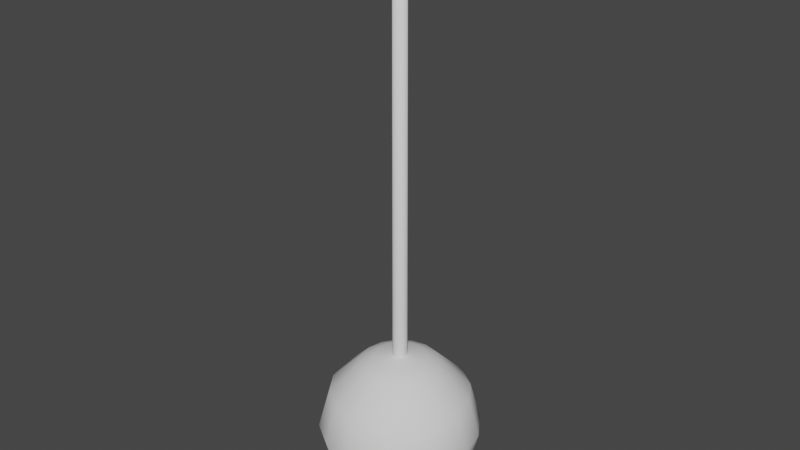 # Source: lightball.blend  (saved by Blender 3.3.6; exported with 4.5.12 LTS)
import bpy
from mathutils import Matrix  # noqa: F401  (used for matrix-valued properties, if any)

bpy.ops.wm.read_factory_settings(use_empty=True)
scene = bpy.context.scene
scene.name = 'Scene'

# ---- collections
col_collection = bpy.data.collections.new('Collection'); scene.collection.children.link(col_collection)

# ---- world
world_world = bpy.data.worlds.new('World'); scene.world = world_world
world_world.use_nodes = True; world_world.node_tree.nodes.clear()
_N = world_world.node_tree.nodes; _L = world_world.node_tree.links
n0 = _N.new('ShaderNodeOutputWorld'); n0.name = 'World Output'; n0.location = (300, 300)
n1 = _N.new('ShaderNodeBackground'); n1.name = 'Background'; n1.location = (10, 300)
n1.inputs[0].default_value = (0.05088, 0.05088, 0.05088, 1.0)
_L.new(n1.outputs[0], n0.inputs[0])
n0.is_active_output = True
world_world.color = (0.05088, 0.05088, 0.05088)
world_world.use_sun_shadow = False
world_world.sun_shadow_jitter_overblur = 0.0

# ---- meshes
me_sphere = bpy.data.meshes.new('Sphere')
me_sphere.from_pydata([(0.0, 0.866, -0.5), (0.1913, 0.4619, 0.866), (0.3314, 0.8001, 0.5), (0.3827, 0.9239, 0.0), (0.3314, 0.8001, -0.5), (0.1913, 0.4619, -0.866), (0.3536, 0.3536, 0.866), (0.6124, 0.6124, 0.5), (0.7071, 0.7071, 0.0), (0.6124, 0.6124, -0.5), (0.3536, 0.3536, -0.866), (0.4619, 0.1913, 0.866), (0.8001, 0.3314, 0.5), (0.9239, 0.3827, 0.0), (0.8001, 0.3314, -0.5), (0.4619, 0.1913, -0.866), (0.5, -7.451e-08, 0.866), (0.866, -1.192e-07, 0.5), (1.0, -1.49e-07, 0.0), (0.866, -1.192e-07, -0.5), (0.5, -7.451e-08, -0.866), (0.4619, -0.1913, 0.866), (0.8001, -0.3314, 0.5), (0.9239, -0.3827, 0.0), (0.8001, -0.3314, -0.5), (0.4619, -0.1913, -0.866), (0.3536, -0.3536, 0.866), (0.6124, -0.6124, 0.5), (0.7071, -0.7071, 0.0), (0.6124, -0.6124, -0.5), (0.3536, -0.3536, -0.866), (0.1913, -0.4619, 0.866), (0.3314, -0.8001, 0.5), (0.3827, -0.9239, 0.0), (0.3314, -0.8001, -0.5), (0.1913, -0.4619, -0.866), (-1.788e-07, -0.5, 0.866), (-2.384e-07, -0.866, 0.5), (-3.576e-07, -1.0, 0.0), (-2.384e-07, -0.866, -0.5), (-1.788e-07, -0.5, -0.866), (-0.1913, -0.4619, 0.866), (-0.3314, -0.8001, 0.5), (-0.3827, -0.9239, 0.0), (-0.3314, -0.8001, -0.5), (-0.1913, -0.4619, -0.866), (-0.3536, -0.3536, 0.866), (-0.6124, -0.6124, 0.5), (-0.7071, -0.7071, 0.0), (-0.6124, -0.6124, -0.5), (-0.3536, -0.3536, -0.866), (0.1231, 0.2973, 0.9533), (-0.4619, -0.1913, 0.866), (-0.8001, -0.3314, 0.5), (-0.9239, -0.3827, 0.0), (-0.8001, -0.3314, -0.5), (-0.4619, -0.1913, -0.866), (-0.5, 2.533e-07, 0.866), (-0.866, 2.682e-07, 0.5), (-1.0, 5.066e-07, 0.0), (-0.866, 2.682e-07, -0.5), (-0.5, 2.533e-07, -0.866), (-0.4619, 0.1913, 0.866), (-0.8001, 0.3314, 0.5), (-0.9239, 0.3827, 0.0), (-0.8001, 0.3314, -0.5), (-0.4619, 0.1913, -0.866), (-0.3536, 0.3536, 0.866), (-0.6124, 0.6124, 0.5), (-0.7071, 0.7071, 0.0), (-0.6124, 0.6124, -0.5), (-0.3536, 0.3536, -0.866), (-0.1913, 0.4619, 0.866), (-0.3314, 0.8001, 0.5), (-0.3827, 0.9239, 0.0), (-0.3314, 0.8001, -0.5), (-0.1913, 0.4619, -0.866), (3.129e-07, 0.5, 0.866), (3.874e-07, 0.866, 0.5), (6.258e-07, 1.0, 0.0), (3.129e-07, 0.5, -0.866), (0.2275, 0.2275, 0.9533), (0.2973, 0.1231, 0.9533), (0.3218, -2.566e-08, 0.9533), (0.2973, -0.1231, 0.9533), (0.2275, -0.2275, 0.9533), (0.1231, -0.2973, 0.9533), (-1.027e-07, -0.3218, 0.9533), (-0.1231, -0.2973, 0.9533), (-0.2275, -0.2275, 0.9533), (-0.2973, -0.1231, 0.9533), (-0.3218, 1.853e-07, 0.9533), (-0.2973, 0.1231, 0.9533), (-0.2275, 0.2275, 0.9533), (-0.1231, 0.2973, 0.9533), (2.138e-07, 0.3218, 0.9533), (0.03473, 0.08385, 0.9969), (0.06418, 0.06418, 0.9969), (0.08385, 0.03473, 0.9969), (0.09076, 2.287e-08, 0.9969), (0.08385, -0.03473, 0.9969), (0.06418, -0.06418, 0.9969), (0.03473, -0.08385, 0.9969), (-1.933e-08, -0.09076, 0.9969), (-0.03473, -0.08385, 0.9969), (-0.06418, -0.06418, 0.9969), (-0.08385, -0.03473, 0.9969), (-0.09076, 8.238e-08, 0.9969), (-0.08385, 0.03473, 0.9969), (-0.06418, 0.06418, 0.9969), (-0.03473, 0.08385, 0.9969), (6.993e-08, 0.09076, 0.9969)], [], [(78, 77, 1, 2), (80, 0, 4, 5), (79, 78, 2, 3), (46, 41, 88, 89), (0, 79, 3, 4), (5, 4, 9, 10), (3, 2, 7, 8), (57, 52, 90, 91), (4, 3, 8, 9), (2, 1, 6, 7), (10, 9, 14, 15), (8, 7, 12, 13), (36, 31, 86, 87), (9, 8, 13, 14), (7, 6, 11, 12), (13, 12, 17, 18), (11, 6, 81, 82), (14, 13, 18, 19), (12, 11, 16, 17), (15, 14, 19, 20), (16, 11, 82, 83), (19, 18, 23, 24), (17, 16, 21, 22), (20, 19, 24, 25), (18, 17, 22, 23), (24, 23, 28, 29), (22, 21, 26, 27), (25, 24, 29, 30), (23, 22, 27, 28), (21, 16, 83, 84), (29, 28, 33, 34), (27, 26, 31, 32), (30, 29, 34, 35), (28, 27, 32, 33), (52, 46, 89, 90), (34, 33, 38, 39), (32, 31, 36, 37), (35, 34, 39, 40), (33, 32, 37, 38), (31, 26, 85, 86), (39, 38, 43, 44), (37, 36, 41, 42), (40, 39, 44, 45), (38, 37, 42, 43), (6, 1, 51, 81), (42, 41, 46, 47), (45, 44, 49, 50), (43, 42, 47, 48), (26, 21, 84, 85), (44, 43, 48, 49), (50, 49, 55, 56), (48, 47, 53, 54), (77, 72, 94, 95), (49, 48, 54, 55), (47, 46, 52, 53), (56, 55, 60, 61), (54, 53, 58, 59), (62, 57, 91, 92), (55, 54, 59, 60), (53, 52, 57, 58), (61, 60, 65, 66), (59, 58, 63, 64), (1, 77, 95, 51), (60, 59, 64, 65), (58, 57, 62, 63), (66, 65, 70, 71), (64, 63, 68, 69), (67, 62, 92, 93), (65, 64, 69, 70), (63, 62, 67, 68), (69, 68, 73, 74), (72, 67, 93, 94), (10, 15, 20, 25, 30, 35, 40, 45, 50, 56, 61, 66, 71, 76, 80, 5), (70, 69, 74, 75), (68, 67, 72, 73), (71, 70, 75, 76), (41, 36, 87, 88), (75, 74, 79, 0), (73, 72, 77, 78), (76, 75, 0, 80), (74, 73, 78, 79), (91, 90, 106, 107), (84, 83, 99, 100), (51, 95, 111, 96), (87, 86, 102, 103), (95, 94, 110, 111), (90, 89, 105, 106), (83, 82, 98, 99), (86, 85, 101, 102), (93, 92, 108, 109), (89, 88, 104, 105), (82, 81, 97, 98), (85, 84, 100, 101), (94, 93, 109, 110), (92, 91, 107, 108), (88, 87, 103, 104), (81, 51, 96, 97)])
me_sphere.polygons.foreach_set('use_smooth', [True] * 97)
_uv = me_sphere.uv_layers.new(name='UVMap')
_uv.uv.foreach_set('vector', [0.5, 0.599, 0.5, 0.782, 0.5957, 0.782, 0.6657, 0.599, 0.5, 0.75, 0.5, 0.933, 0.6657, 0.9001, 0.5957, 0.731, 0.5, 0.349, 0.5, 0.599, 0.6657, 0.599, 0.6913, 0.349, 0.3232, 0.3232, 0.4043, 0.269, 0.4384, 0.3514, 0.3862, 0.3862, 0.5, 0.09902, 0.5, 0.349, 0.6913, 0.349, 0.6657, 0.09902, 0.5957, 0.731, 0.6657, 0.9001, 0.8062, 0.8062, 0.6768, 0.6768, 0.6913, 0.349, 0.6657, 0.599, 0.8062, 0.599, 0.8536, 0.349, 0.25, 0.5, 0.269, 0.4043, 0.3514, 0.4384, 0.3391, 0.5, 0.6657, 0.09902, 0.6913, 0.349, 0.8536, 0.349, 0.8062, 0.09902, 0.6657, 0.9001, 0.5957, 0.731, 0.6768, 0.6768, 0.8062, 0.8062, 0.6768, 0.6768, 0.8062, 0.8062, 0.9001, 0.6657, 0.731, 0.5957, 0.8536, 0.349, 0.8062, 0.599, 0.6657, 0.599, 0.6913, 0.349, 0.5, 0.25, 0.5957, 0.269, 0.5616, 0.3514, 0.5, 0.3391, 0.8062, 0.09902, 0.8536, 0.349, 0.6913, 0.349, 0.6657, 0.09902, 0.8062, 0.8062, 0.6768, 0.6768, 0.731, 0.5957, 0.9001, 0.6657, 0.6913, 0.349, 0.6657, 0.599, 0.5, 0.599, 0.5, 0.349, 0.731, 0.5957, 0.6768, 0.6768, 0.6138, 0.6138, 0.6486, 0.5616, 0.6657, 0.09902, 0.6913, 0.349, 0.5, 0.349, 0.5, 0.09902, 0.6657, 0.599, 0.5957, 0.782, 0.5, 0.782, 0.5, 0.599, 0.5957, -0.08399, 0.6657, 0.09902, 0.5, 0.09902, 0.5, -0.08399, 0.75, 0.5, 0.731, 0.5957, 0.6486, 0.5616, 0.6609, 0.5, 0.5, 0.09902, 0.5, 0.349, 0.3087, 0.349, 0.3343, 0.09902, 0.5, 0.599, 0.5, 0.782, 0.4043, 0.782, 0.3343, 0.599, 0.5, -0.08399, 0.5, 0.09902, 0.3343, 0.09902, 0.4043, -0.08399, 0.5, 0.349, 0.5, 0.599, 0.3343, 0.599, 0.3087, 0.349, 0.3343, 0.09902, 0.3087, 0.349, 0.1464, 0.349, 0.1938, 0.09902, 0.9001, 0.3343, 0.731, 0.4043, 0.6768, 0.3232, 0.8062, 0.1938, 0.731, 0.4043, 0.9001, 0.3343, 0.8062, 0.1938, 0.6768, 0.3232, 0.3087, 0.349, 0.3343, 0.599, 0.1938, 0.599, 0.1464, 0.349, 0.731, 0.4043, 0.75, 0.5, 0.6609, 0.5, 0.6486, 0.4384, 0.8062, 0.09902, 0.8536, 0.349, 0.6913, 0.349, 0.6657, 0.09902, 0.8062, 0.1938, 0.6768, 0.3232, 0.5957, 0.269, 0.6657, 0.09995, 0.6768, 0.3232, 0.8062, 0.1938, 0.6657, 0.09995, 0.5957, 0.269, 0.8536, 0.349, 0.8062, 0.599, 0.6657, 0.599, 0.6913, 0.349, 0.269, 0.4043, 0.3232, 0.3232, 0.3862, 0.3862, 0.3514, 0.4384, 0.6657, 0.09902, 0.6913, 0.349, 0.5, 0.349, 0.5, 0.09902, 0.6657, 0.599, 0.5957, 0.782, 0.5, 0.782, 0.5, 0.599, 0.5957, -0.08399, 0.6657, 0.09902, 0.5, 0.09902, 0.5, -0.08399, 0.6913, 0.349, 0.6657, 0.599, 0.5, 0.599, 0.5, 0.349, 0.5957, 0.269, 0.6768, 0.3232, 0.6138, 0.3862, 0.5616, 0.3514, 0.5, 0.09902, 0.5, 0.349, 0.3087, 0.349, 0.3343, 0.09902, 0.5, 0.599, 0.5, 0.782, 0.4043, 0.782, 0.3343, 0.599, 0.5, -0.08399, 0.5, 0.09902, 0.3343, 0.09902, 0.4043, -0.08399, 0.5, 0.349, 0.5, 0.599, 0.3343, 0.599, 0.3087, 0.349, 0.6768, 0.6768, 0.5957, 0.731, 0.5616, 0.6486, 0.6138, 0.6138, 0.3343, 0.09995, 0.4043, 0.269, 0.3232, 0.3232, 0.1938, 0.1938, 0.4043, 0.269, 0.3343, 0.09995, 0.1938, 0.1938, 0.3232, 0.3232, 0.3087, 0.349, 0.3343, 0.599, 0.1938, 0.599, 0.1464, 0.349, 0.6768, 0.3232, 0.731, 0.4043, 0.6486, 0.4384, 0.6138, 0.3862, 0.3343, 0.09902, 0.3087, 0.349, 0.1464, 0.349, 0.1938, 0.09902, 0.3232, 0.3232, 0.1938, 0.1938, 0.09995, 0.3343, 0.269, 0.4043, 0.1464, 0.349, 0.1938, 0.599, 0.3343, 0.599, 0.3087, 0.349, 0.5, 0.75, 0.4043, 0.731, 0.4384, 0.6486, 0.5, 0.6609, 0.1938, 0.09902, 0.1464, 0.349, 0.3087, 0.349, 0.3343, 0.09902, 0.1938, 0.1938, 0.3232, 0.3232, 0.269, 0.4043, 0.09995, 0.3343, 0.4043, -0.08399, 0.3343, 0.09902, 0.5, 0.09902, 0.5, -0.08399, 0.3087, 0.349, 0.3343, 0.599, 0.5, 0.599, 0.5, 0.349, 0.269, 0.5957, 0.25, 0.5, 0.3391, 0.5, 0.3514, 0.5616, 0.3343, 0.09902, 0.3087, 0.349, 0.5, 0.349, 0.5, 0.09902, 0.3343, 0.599, 0.4043, 0.782, 0.5, 0.782, 0.5, 0.599, 0.5, -0.08399, 0.5, 0.09902, 0.6657, 0.09902, 0.5957, -0.08399, 0.5, 0.349, 0.5, 0.599, 0.6657, 0.599, 0.6913, 0.349, 0.5957, 0.731, 0.5, 0.75, 0.5, 0.6609, 0.5616, 0.6486, 0.5, 0.09902, 0.5, 0.349, 0.6913, 0.349, 0.6657, 0.09902, 0.5, 0.599, 0.5, 0.782, 0.5957, 0.782, 0.6657, 0.599, 0.269, 0.5957, 0.09995, 0.6657, 0.1938, 0.8062, 0.3232, 0.6768, 0.6913, 0.349, 0.6657, 0.599, 0.8062, 0.599, 0.8536, 0.349, 0.3232, 0.6768, 0.269, 0.5957, 0.3514, 0.5616, 0.3862, 0.6138, 0.6657, 0.09902, 0.6913, 0.349, 0.8536, 0.349, 0.8062, 0.09902, 0.09995, 0.6657, 0.269, 0.5957, 0.3232, 0.6768, 0.1938, 0.8062, 0.1464, 0.349, 0.1938, 0.599, 0.3343, 0.599, 0.3087, 0.349, 0.4043, 0.731, 0.3232, 0.6768, 0.3862, 0.6138, 0.4384, 0.6486, 0.6768, 0.6768, 0.731, 0.5957, 0.75, 0.5, 0.731, 0.4043, 0.6768, 0.3232, 0.5957, 0.269, 0.5, 0.25, 0.4043, 0.269, 0.3232, 0.3232, 0.269, 0.4043, 0.25, 0.5, 0.269, 0.5957, 0.3232, 0.6768, 0.4043, 0.731, 0.5, 0.75, 0.5957, 0.731, 0.1938, 0.09902, 0.1464, 0.349, 0.3087, 0.349, 0.3343, 0.09902, 0.1938, 0.8062, 0.3232, 0.6768, 0.4043, 0.731, 0.3343, 0.9001, 0.3232, 0.6768, 0.1938, 0.8062, 0.3343, 0.9001, 0.4043, 0.731, 0.4043, 0.269, 0.5, 0.25, 0.5, 0.3391, 0.4384, 0.3514, 0.3343, 0.09902, 0.3087, 0.349, 0.5, 0.349, 0.5, 0.09902, 0.3343, 0.599, 0.4043, 0.782, 0.5, 0.782, 0.5, 0.599, 0.4043, -0.08399, 0.3343, 0.09902, 0.5, 0.09902, 0.5, -0.08399, 0.3087, 0.349, 0.3343, 0.599, 0.5, 0.599, 0.5, 0.349, 0.3391, 0.5, 0.3514, 0.4384, 0.4581, 0.4826, 0.4546, 0.5, 0.6486, 0.4384, 0.6609, 0.5, 0.5454, 0.5, 0.5419, 0.4826, 0.5616, 0.6486, 0.5, 0.6609, 0.5, 0.5454, 0.5174, 0.5419, 0.5, 0.3391, 0.5616, 0.3514, 0.5174, 0.4581, 0.5, 0.4546, 0.5, 0.6609, 0.4384, 0.6486, 0.4826, 0.5419, 0.5, 0.5454, 0.3514, 0.4384, 0.3862, 0.3862, 0.4679, 0.4679, 0.4581, 0.4826, 0.6609, 0.5, 0.6486, 0.5616, 0.5419, 0.5174, 0.5454, 0.5, 0.5616, 0.3514, 0.6138, 0.3862, 0.5321, 0.4679, 0.5174, 0.4581, 0.3862, 0.6138, 0.3514, 0.5616, 0.4581, 0.5174, 0.4679, 0.5321, 0.3862, 0.3862, 0.4384, 0.3514, 0.4826, 0.4581, 0.4679, 0.4679, 0.6486, 0.5616, 0.6138, 0.6138, 0.5321, 0.5321, 0.5419, 0.5174, 0.6138, 0.3862, 0.6486, 0.4384, 0.5419, 0.4826, 0.5321, 0.4679, 0.4384, 0.6486, 0.3862, 0.6138, 0.4679, 0.5321, 0.4826, 0.5419, 0.3514, 0.5616, 0.3391, 0.5, 0.4546, 0.5, 0.4581, 0.5174, 0.4384, 0.3514, 0.5, 0.3391, 0.5, 0.4546, 0.4826, 0.4581, 0.6138, 0.6138, 0.5616, 0.6486, 0.5174, 0.5419, 0.5321, 0.5321])
me_sphere.update()
me_sphere_001 = bpy.data.meshes.new('Sphere.001')
me_sphere_001.from_pydata([(0.03473, 0.08385, 0.9969), (0.06418, 0.06418, 0.9969), (0.08385, 0.03473, 0.9969), (0.09076, 2.287e-08, 0.9969), (0.08385, -0.03473, 0.9969), (0.06418, -0.06418, 0.9969), (0.03473, -0.08385, 0.9969), (-1.933e-08, -0.09076, 0.9969), (-0.03473, -0.08385, 0.9969), (-0.06418, -0.06418, 0.9969), (-0.08385, -0.03473, 0.9969), (-0.09076, 8.238e-08, 0.9969), (-0.08385, 0.03473, 0.9969), (-0.06418, 0.06418, 0.9969), (-0.03473, 0.08385, 0.9969), (6.993e-08, 0.09076, 0.9969), (0.03017, 0.07284, 6.308), (0.05575, 0.05575, 6.308), (0.07284, 0.03017, 6.308), (0.07884, 2.501e-08, 6.308), (0.07284, -0.03017, 6.308), (0.05575, -0.05575, 6.308), (0.03017, -0.07284, 6.308), (-1.384e-08, -0.07884, 6.308), (-0.03017, -0.07284, 6.308), (-0.05575, -0.05575, 6.308), (-0.07284, -0.03017, 6.308), (-0.07884, 7.67e-08, 6.308), (-0.07284, 0.03017, 6.308), (-0.05575, 0.05575, 6.308), (-0.03017, 0.07284, 6.308), (6.369e-08, 0.07884, 6.308)], [], [(5, 4, 20, 21), (12, 11, 27, 28), (4, 3, 19, 20), (11, 10, 26, 27), (3, 2, 18, 19), (10, 9, 25, 26), (2, 1, 17, 18), (9, 8, 24, 25), (0, 15, 31, 16), (1, 0, 16, 17), (8, 7, 23, 24), (15, 14, 30, 31), (7, 6, 22, 23), (14, 13, 29, 30), (6, 5, 21, 22), (13, 12, 28, 29), (31, 30, 29, 28, 27, 26, 25, 24, 23, 22, 21, 20, 19, 18, 17, 16)])
me_sphere_001.polygons.foreach_set('use_smooth', [True] * 17)
_uv = me_sphere_001.uv_layers.new(name='UVMap')
_uv.uv.foreach_set('vector', [0.4358, -2.312, 0.4653, -2.312, 0.4698, 2.999, 0.4443, 2.999, 0.5347, -2.312, 0.5, -2.312, 0.5, 2.999, 0.5302, 2.999, 0.4653, -2.312, 0.5, -2.312, 0.5, 2.999, 0.4698, 2.999, 0.5, -2.312, 0.4653, -2.312, 0.4698, 2.999, 0.5, 2.999, 0.5, -2.312, 0.5347, -2.312, 0.5302, 2.999, 0.5, 2.999, 0.4653, -2.312, 0.4358, -2.312, 0.4443, 2.999, 0.4698, 2.999, 0.5347, -2.312, 0.5642, -2.312, 0.5557, 2.999, 0.5302, 2.999, 0.4358, -2.312, 0.4653, -2.312, 0.4698, 2.999, 0.4443, 2.999, 0.5347, -2.312, 0.5, -2.312, 0.5, 2.999, 0.5302, 2.999, 0.5642, -2.312, 0.5347, -2.312, 0.5302, 2.999, 0.5557, 2.999, 0.4653, -2.312, 0.5, -2.312, 0.5, 2.999, 0.4698, 2.999, 0.5, -2.312, 0.4653, -2.312, 0.4698, 2.999, 0.5, 2.999, 0.5, -2.312, 0.5347, -2.312, 0.5302, 2.999, 0.5, 2.999, 0.4653, -2.312, 0.4358, -2.312, 0.4443, 2.999, 0.4698, 2.999, 0.5347, -2.312, 0.5642, -2.312, 0.5557, 2.999, 0.5302, 2.999, 0.5642, -2.312, 0.5347, -2.312, 0.5302, 2.999, 0.5557, 2.999, 0.5, 0.5788, 0.4698, 0.5728, 0.4443, 0.5557, 0.4272, 0.5302, 0.4212, 0.5, 0.4272, 0.4698, 0.4443, 0.4443, 0.4698, 0.4272, 0.5, 0.4212, 0.5302, 0.4272, 0.5557, 0.4443, 0.5728, 0.4698, 0.5788, 0.5, 0.5728, 0.5302, 0.5557, 0.5557, 0.5302, 0.5728])
me_sphere_001.update()

# ---- objects
ob_sphere = bpy.data.objects.new('Sphere', me_sphere)
ob_sphere_001 = bpy.data.objects.new('Sphere.001', me_sphere_001)

# ---- transforms, parenting, visibility, modifiers, constraints
ob_sphere.location = (0.0, 0.0, 0.0)
ob_sphere_001.location = (0.0, 0.0, 0.0)

# ---- collection membership
col_collection.objects.link(ob_sphere)
col_collection.objects.link(ob_sphere_001)

# ---- scene / render settings (as saved in the file)
scene.frame_start = 1; scene.frame_end = 250; scene.frame_set(1)
scene.render.engine = 'BLENDER_EEVEE_NEXT'
scene.cycles.sampling_pattern = 'TABULATED_SOBOL'
scene.cycles.use_light_tree = False
scene.view_settings.view_transform = 'Filmic'
bpy.context.view_layer.update()

# ---- added for rendering (the .blend has no active camera and no usable light): camera, sun
cam_auto = bpy.data.cameras.new('AutoCamera')
cam_auto.lens = 50.0
cam_auto.sensor_width = 36.0
cam_auto.clip_end = 1000.0
ob_auto_camera = bpy.data.objects.new('AutoCamera', cam_auto)
scene.collection.objects.link(ob_auto_camera)
ob_auto_camera.location = (7.13451, -8.56141, 8.42841)
ob_auto_camera.rotation_euler = (1.09748, -7.21219e-08, 0.694738)
scene.camera = ob_auto_camera
light_auto_sun = bpy.data.lights.new('AutoSun', 'SUN')
light_auto_sun.energy = 3.0
light_auto_sun.angle = 0.0523599
ob_auto_sun = bpy.data.objects.new('AutoSun', light_auto_sun)
scene.collection.objects.link(ob_auto_sun)
ob_auto_sun.rotation_euler = (0.872665, 0.174533, 0.523599)
bpy.context.view_layer.update()
